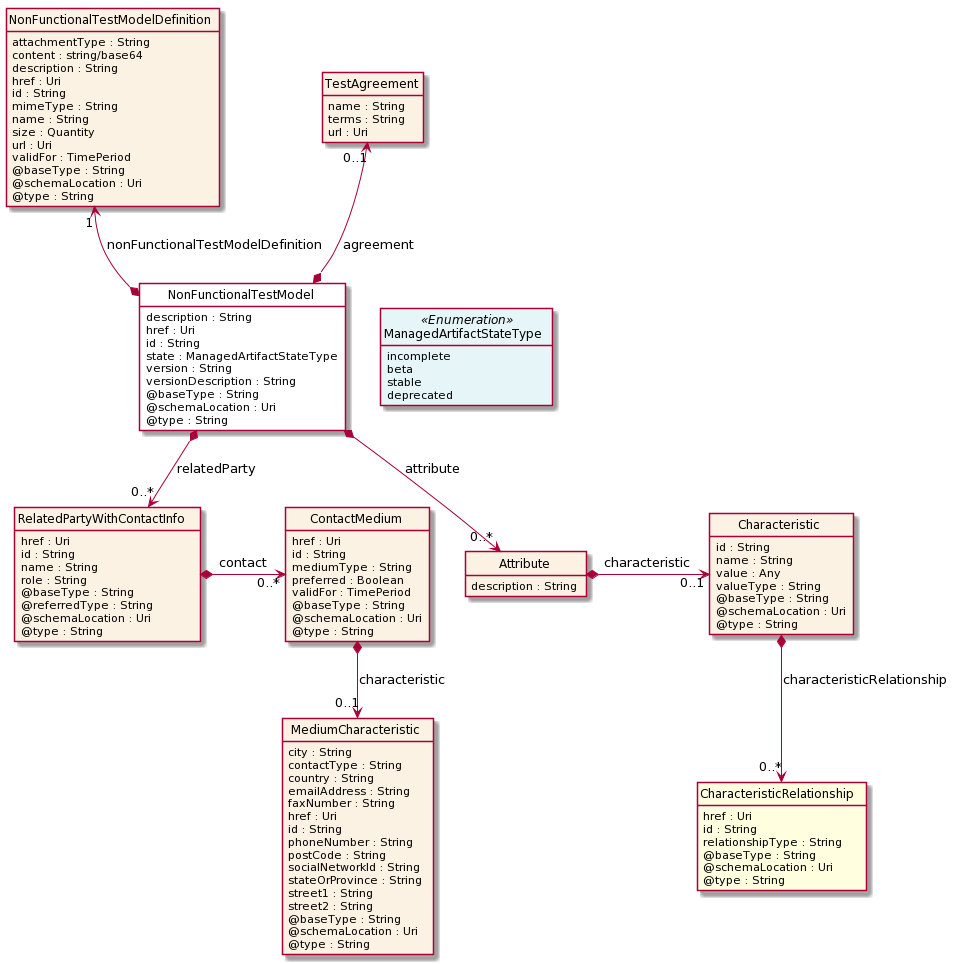

The diagram above was rendered by PlantUML. Its source (embedded in the PNG):
@startuml
hide circle
hide methods
hide stereotype
show <<Enumeration>> stereotype
skinparam class {
   BackgroundColor<<Enumeration>> #E6F5F7
   BackgroundColor<<Ref>> #FFFFE0
   BackgroundColor<<Pivot>> #FFFFFFF
   BackgroundColor #FCF2E3
}

class NonFunctionalTestModel  <<Pivot>> {
    description : String
    href : Uri
    id : String
    state : ManagedArtifactStateType
    version : String
    versionDescription : String
    @baseType : String
    @schemaLocation : Uri
    @type : String
}

class ManagedArtifactStateType <<Enumeration>> {
    incomplete
    beta
    stable
    deprecated
}

class NonFunctionalTestModelDefinition  {
    attachmentType : String
    content : string/base64
    description : String
    href : Uri
    id : String
    mimeType : String
    name : String
    size : Quantity
    url : Uri
    validFor : TimePeriod
    @baseType : String
    @schemaLocation : Uri
    @type : String
}

class TestAgreement  {
    name : String
    terms : String
    url : Uri
}

class RelatedPartyWithContactInfo  {
    href : Uri
    id : String
    name : String
    role : String
    @baseType : String
    @referredType : String
    @schemaLocation : Uri
    @type : String
}

class ContactMedium  {
    href : Uri
    id : String
    mediumType : String
    preferred : Boolean
    validFor : TimePeriod
    @baseType : String
    @schemaLocation : Uri
    @type : String
}

class MediumCharacteristic  {
    city : String
    contactType : String
    country : String
    emailAddress : String
    faxNumber : String
    href : Uri
    id : String
    phoneNumber : String
    postCode : String
    socialNetworkId : String
    stateOrProvince : String
    street1 : String
    street2 : String
    @baseType : String
    @schemaLocation : Uri
    @type : String
}

class Attribute  {
    description : String
}

class Characteristic  {
    id : String
    name : String
    value : Any
    valueType : String
    @baseType : String
    @schemaLocation : Uri
    @type : String
}

class CharacteristicRelationship  <<Ref>> {
    href : Uri
    id : String
    relationshipType : String
    @baseType : String
    @schemaLocation : Uri
    @type : String
}

NonFunctionalTestModel -right[hidden]-> ManagedArtifactStateType

TestAgreement "0..1" <--* NonFunctionalTestModel : agreement

NonFunctionalTestModelDefinition "1" <--* NonFunctionalTestModel : nonFunctionalTestModelDefinition

NonFunctionalTestModel *-->  "0..*" Attribute : attribute

NonFunctionalTestModel *-->  "0..*" RelatedPartyWithContactInfo : relatedParty

RelatedPartyWithContactInfo *-right-> "0..*" ContactMedium : contact

ContactMedium *-->  "0..1" MediumCharacteristic : characteristic

Attribute *-right-> "0..1" Characteristic : characteristic

Characteristic *-->  "0..*" CharacteristicRelationship : characteristicRelationship

@enduml